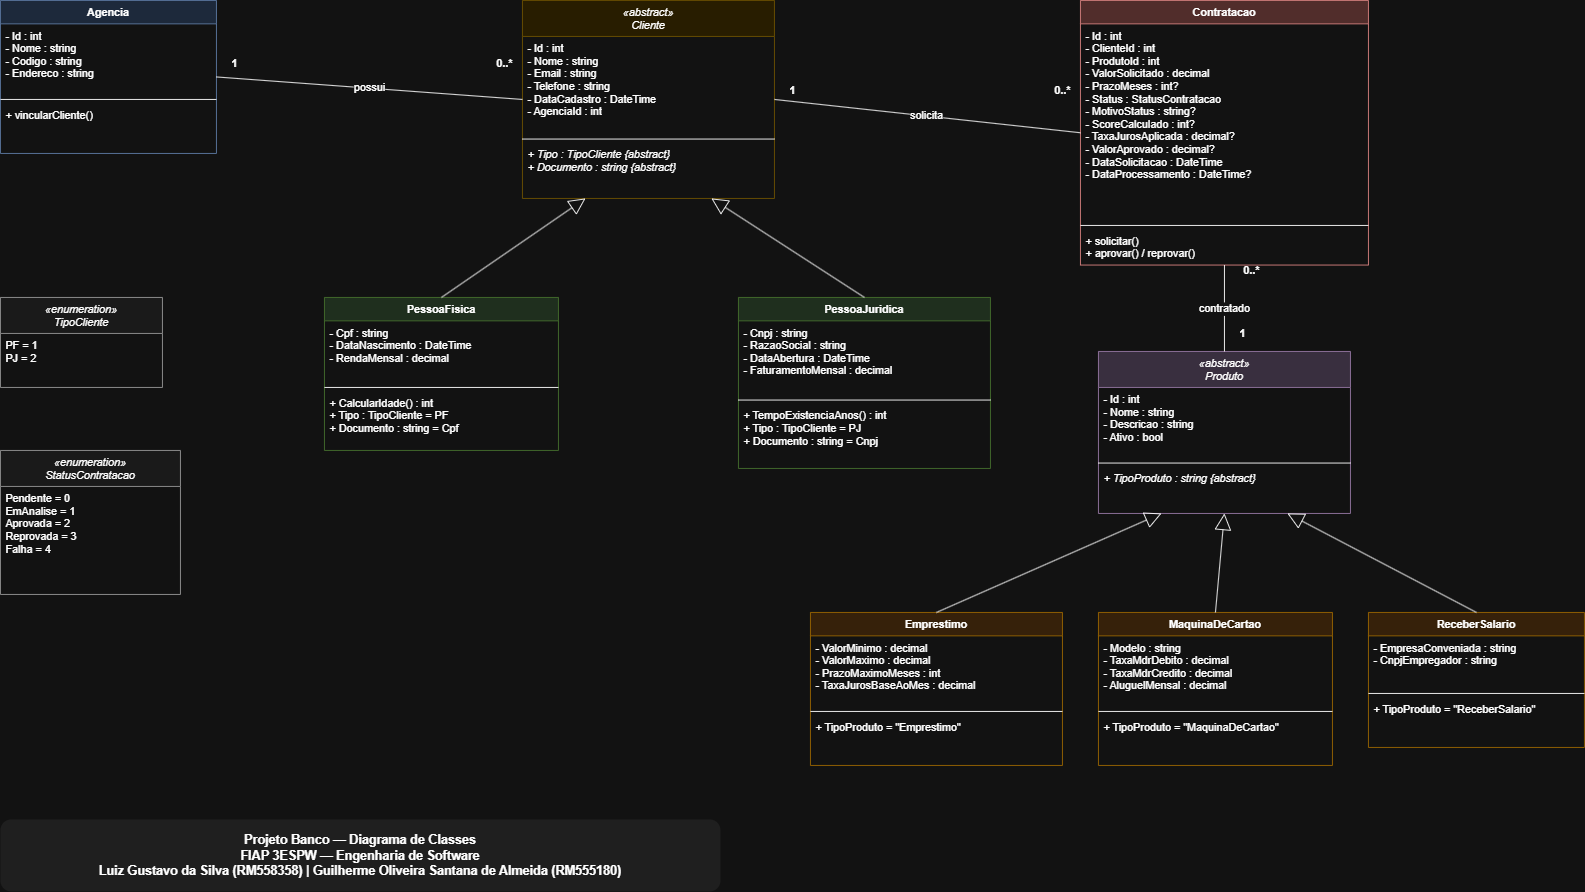

The diagram above was exported from draw.io. Its source (the exported page's mxGraphModel, read from the mxfile embedded in the PNG):
<mxGraphModel dx="3647" dy="1990" grid="1" gridSize="10" guides="1" tooltips="1" connect="1" arrows="1" fold="1" page="1" pageScale="1" pageWidth="1700" pageHeight="1100" math="0" shadow="0">
  <root>
    <mxCell id="0" />
    <mxCell id="1" parent="0" />
    <mxCell id="agencia" parent="1" style="swimlane;fontStyle=1;align=center;verticalAlign=top;childLayout=stackLayout;horizontal=1;startSize=26;horizontalStack=0;resizeParent=1;resizeParentMax=0;horizontalStackResizeParent=0;collapsible=1;marginBottom=0;swimlaneFillColor=#ffffff;fillColor=#dae8fc;strokeColor=#6c8ebf;" value="Agencia" vertex="1">
      <mxGeometry height="170" width="240" x="60" y="40" as="geometry" />
    </mxCell>
    <mxCell id="agencia-attrs" parent="agencia" style="text;strokeColor=none;fillColor=none;align=left;verticalAlign=top;spacingLeft=4;spacingRight=4;overflow=hidden;rotatable=0;points=[[0,0.5],[1,0.5]];portConstraint=eastwest;fontSize=12;" value="- Id : int&#10;- Nome : string&#10;- Codigo : string&#10;- Endereco : string" vertex="1">
      <mxGeometry height="80" width="240" y="26" as="geometry" />
    </mxCell>
    <mxCell id="agencia-sep" parent="agencia" style="line;strokeWidth=1;fillColor=none;align=left;verticalAlign=middle;spacingTop=-1;spacingLeft=3;spacingRight=3;rotatable=0;labelPosition=right;points=[];portConstraint=eastwest;" value="" vertex="1">
      <mxGeometry height="8" width="240" y="106" as="geometry" />
    </mxCell>
    <mxCell id="agencia-ops" parent="agencia" style="text;strokeColor=none;fillColor=none;align=left;verticalAlign=top;spacingLeft=4;spacingRight=4;overflow=hidden;rotatable=0;points=[[0,0.5],[1,0.5]];portConstraint=eastwest;fontSize=12;" value="+ vincularCliente()" vertex="1">
      <mxGeometry height="56" width="240" y="114" as="geometry" />
    </mxCell>
    <mxCell id="cliente" parent="1" style="swimlane;fontStyle=2;align=center;verticalAlign=top;childLayout=stackLayout;horizontal=1;startSize=40;horizontalStack=0;resizeParent=1;resizeParentMax=0;horizontalStackResizeParent=0;collapsible=1;marginBottom=0;swimlaneFillColor=#ffffff;fillColor=#fff2cc;strokeColor=#d6b656;" value="«abstract»&#10;Cliente" vertex="1">
      <mxGeometry height="220" width="280" x="640" y="40" as="geometry" />
    </mxCell>
    <mxCell id="cliente-attrs" parent="cliente" style="text;strokeColor=none;fillColor=none;align=left;verticalAlign=top;spacingLeft=4;spacingRight=4;overflow=hidden;rotatable=0;points=[[0,0.5],[1,0.5]];portConstraint=eastwest;fontSize=12;" value="- Id : int&#10;- Nome : string&#10;- Email : string&#10;- Telefone : string&#10;- DataCadastro : DateTime&#10;- AgenciaId : int" vertex="1">
      <mxGeometry height="110" width="280" y="40" as="geometry" />
    </mxCell>
    <mxCell id="cliente-sep" parent="cliente" style="line;strokeWidth=1;fillColor=none;align=left;verticalAlign=middle;spacingTop=-1;spacingLeft=3;spacingRight=3;rotatable=0;labelPosition=right;points=[];portConstraint=eastwest;" value="" vertex="1">
      <mxGeometry height="8" width="280" y="150" as="geometry" />
    </mxCell>
    <mxCell id="cliente-ops" parent="cliente" style="text;strokeColor=none;fillColor=none;align=left;verticalAlign=top;spacingLeft=4;spacingRight=4;overflow=hidden;rotatable=0;points=[[0,0.5],[1,0.5]];portConstraint=eastwest;fontSize=12;fontStyle=2" value="+ Tipo : TipoCliente {abstract}&#10;+ Documento : string {abstract}" vertex="1">
      <mxGeometry height="62" width="280" y="158" as="geometry" />
    </mxCell>
    <mxCell id="pf" parent="1" style="swimlane;fontStyle=1;align=center;verticalAlign=top;childLayout=stackLayout;horizontal=1;startSize=26;horizontalStack=0;resizeParent=1;resizeParentMax=0;horizontalStackResizeParent=0;collapsible=1;marginBottom=0;swimlaneFillColor=#ffffff;fillColor=#d5e8d4;strokeColor=#82b366;" value="PessoaFisica" vertex="1">
      <mxGeometry height="170" width="260" x="420" y="370" as="geometry" />
    </mxCell>
    <mxCell id="pf-attrs" parent="pf" style="text;strokeColor=none;fillColor=none;align=left;verticalAlign=top;spacingLeft=4;spacingRight=4;overflow=hidden;rotatable=0;points=[[0,0.5],[1,0.5]];portConstraint=eastwest;fontSize=12;" value="- Cpf : string&#10;- DataNascimento : DateTime&#10;- RendaMensal : decimal" vertex="1">
      <mxGeometry height="70" width="260" y="26" as="geometry" />
    </mxCell>
    <mxCell id="pf-sep" parent="pf" style="line;strokeWidth=1;fillColor=none;align=left;verticalAlign=middle;spacingTop=-1;spacingLeft=3;spacingRight=3;rotatable=0;labelPosition=right;points=[];portConstraint=eastwest;" value="" vertex="1">
      <mxGeometry height="8" width="260" y="96" as="geometry" />
    </mxCell>
    <mxCell id="pf-ops" parent="pf" style="text;strokeColor=none;fillColor=none;align=left;verticalAlign=top;spacingLeft=4;spacingRight=4;overflow=hidden;rotatable=0;points=[[0,0.5],[1,0.5]];portConstraint=eastwest;fontSize=12;" value="+ CalcularIdade() : int&#10;+ Tipo : TipoCliente = PF&#10;+ Documento : string = Cpf" vertex="1">
      <mxGeometry height="66" width="260" y="104" as="geometry" />
    </mxCell>
    <mxCell id="pj" parent="1" style="swimlane;fontStyle=1;align=center;verticalAlign=top;childLayout=stackLayout;horizontal=1;startSize=26;horizontalStack=0;resizeParent=1;resizeParentMax=0;horizontalStackResizeParent=0;collapsible=1;marginBottom=0;swimlaneFillColor=#ffffff;fillColor=#d5e8d4;strokeColor=#82b366;" value="PessoaJuridica" vertex="1">
      <mxGeometry height="190" width="280" x="880" y="370" as="geometry" />
    </mxCell>
    <mxCell id="pj-attrs" parent="pj" style="text;strokeColor=none;fillColor=none;align=left;verticalAlign=top;spacingLeft=4;spacingRight=4;overflow=hidden;rotatable=0;points=[[0,0.5],[1,0.5]];portConstraint=eastwest;fontSize=12;" value="- Cnpj : string&#10;- RazaoSocial : string&#10;- DataAbertura : DateTime&#10;- FaturamentoMensal : decimal" vertex="1">
      <mxGeometry height="84" width="280" y="26" as="geometry" />
    </mxCell>
    <mxCell id="pj-sep" parent="pj" style="line;strokeWidth=1;fillColor=none;align=left;verticalAlign=middle;spacingTop=-1;spacingLeft=3;spacingRight=3;rotatable=0;labelPosition=right;points=[];portConstraint=eastwest;" value="" vertex="1">
      <mxGeometry height="8" width="280" y="110" as="geometry" />
    </mxCell>
    <mxCell id="pj-ops" parent="pj" style="text;strokeColor=none;fillColor=none;align=left;verticalAlign=top;spacingLeft=4;spacingRight=4;overflow=hidden;rotatable=0;points=[[0,0.5],[1,0.5]];portConstraint=eastwest;fontSize=12;" value="+ TempoExistenciaAnos() : int&#10;+ Tipo : TipoCliente = PJ&#10;+ Documento : string = Cnpj" vertex="1">
      <mxGeometry height="72" width="280" y="118" as="geometry" />
    </mxCell>
    <mxCell id="contratacao" parent="1" style="swimlane;fontStyle=1;align=center;verticalAlign=top;childLayout=stackLayout;horizontal=1;startSize=26;horizontalStack=0;resizeParent=1;resizeParentMax=0;horizontalStackResizeParent=0;collapsible=1;marginBottom=0;swimlaneFillColor=#ffffff;fillColor=#f8cecc;strokeColor=#b85450;" value="Contratacao" vertex="1">
      <mxGeometry height="294" width="320" x="1260" y="40" as="geometry" />
    </mxCell>
    <mxCell id="contratacao-attrs" parent="contratacao" style="text;strokeColor=none;fillColor=none;align=left;verticalAlign=top;spacingLeft=4;spacingRight=4;overflow=hidden;rotatable=0;points=[[0,0.5],[1,0.5]];portConstraint=eastwest;fontSize=12;" value="- Id : int&#10;- ClienteId : int&#10;- ProdutoId : int&#10;- ValorSolicitado : decimal&#10;- PrazoMeses : int?&#10;- Status : StatusContratacao&#10;- MotivoStatus : string?&#10;- ScoreCalculado : int?&#10;- TaxaJurosAplicada : decimal?&#10;- ValorAprovado : decimal?&#10;- DataSolicitacao : DateTime&#10;- DataProcessamento : DateTime?" vertex="1">
      <mxGeometry height="220" width="320" y="26" as="geometry" />
    </mxCell>
    <mxCell id="contratacao-sep" parent="contratacao" style="line;strokeWidth=1;fillColor=none;align=left;verticalAlign=middle;spacingTop=-1;spacingLeft=3;spacingRight=3;rotatable=0;labelPosition=right;points=[];portConstraint=eastwest;" value="" vertex="1">
      <mxGeometry height="8" width="320" y="246" as="geometry" />
    </mxCell>
    <mxCell id="contratacao-ops" parent="contratacao" style="text;strokeColor=none;fillColor=none;align=left;verticalAlign=top;spacingLeft=4;spacingRight=4;overflow=hidden;rotatable=0;points=[[0,0.5],[1,0.5]];portConstraint=eastwest;fontSize=12;" value="+ solicitar()&#10;+ aprovar() / reprovar()" vertex="1">
      <mxGeometry height="40" width="320" y="254" as="geometry" />
    </mxCell>
    <mxCell id="produto" parent="1" style="swimlane;fontStyle=2;align=center;verticalAlign=top;childLayout=stackLayout;horizontal=1;startSize=40;horizontalStack=0;resizeParent=1;resizeParentMax=0;horizontalStackResizeParent=0;collapsible=1;marginBottom=0;swimlaneFillColor=#ffffff;fillColor=#e1d5e7;strokeColor=#9673a6;" value="«abstract»&#10;Produto" vertex="1">
      <mxGeometry height="180" width="280" x="1280" y="430" as="geometry" />
    </mxCell>
    <mxCell id="produto-attrs" parent="produto" style="text;strokeColor=none;fillColor=none;align=left;verticalAlign=top;spacingLeft=4;spacingRight=4;overflow=hidden;rotatable=0;points=[[0,0.5],[1,0.5]];portConstraint=eastwest;fontSize=12;" value="- Id : int&#10;- Nome : string&#10;- Descricao : string&#10;- Ativo : bool" vertex="1">
      <mxGeometry height="80" width="280" y="40" as="geometry" />
    </mxCell>
    <mxCell id="produto-sep" parent="produto" style="line;strokeWidth=1;fillColor=none;align=left;verticalAlign=middle;spacingTop=-1;spacingLeft=3;spacingRight=3;rotatable=0;labelPosition=right;points=[];portConstraint=eastwest;" value="" vertex="1">
      <mxGeometry height="8" width="280" y="120" as="geometry" />
    </mxCell>
    <mxCell id="produto-ops" parent="produto" style="text;strokeColor=none;fillColor=none;align=left;verticalAlign=top;spacingLeft=4;spacingRight=4;overflow=hidden;rotatable=0;points=[[0,0.5],[1,0.5]];portConstraint=eastwest;fontSize=12;fontStyle=2" value="+ TipoProduto : string {abstract}" vertex="1">
      <mxGeometry height="52" width="280" y="128" as="geometry" />
    </mxCell>
    <mxCell id="emprestimo" parent="1" style="swimlane;fontStyle=1;align=center;verticalAlign=top;childLayout=stackLayout;horizontal=1;startSize=26;horizontalStack=0;resizeParent=1;resizeParentMax=0;horizontalStackResizeParent=0;collapsible=1;marginBottom=0;swimlaneFillColor=#ffffff;fillColor=#ffe6cc;strokeColor=#d79b00;" value="Emprestimo" vertex="1">
      <mxGeometry height="170" width="280" x="960" y="720" as="geometry" />
    </mxCell>
    <mxCell id="emprestimo-attrs" parent="emprestimo" style="text;strokeColor=none;fillColor=none;align=left;verticalAlign=top;spacingLeft=4;spacingRight=4;overflow=hidden;rotatable=0;points=[[0,0.5],[1,0.5]];portConstraint=eastwest;fontSize=12;" value="- ValorMinimo : decimal&#10;- ValorMaximo : decimal&#10;- PrazoMaximoMeses : int&#10;- TaxaJurosBaseAoMes : decimal" vertex="1">
      <mxGeometry height="80" width="280" y="26" as="geometry" />
    </mxCell>
    <mxCell id="emprestimo-sep" parent="emprestimo" style="line;strokeWidth=1;fillColor=none;align=left;verticalAlign=middle;spacingTop=-1;spacingLeft=3;spacingRight=3;rotatable=0;labelPosition=right;points=[];portConstraint=eastwest;" value="" vertex="1">
      <mxGeometry height="8" width="280" y="106" as="geometry" />
    </mxCell>
    <mxCell id="emprestimo-ops" parent="emprestimo" style="text;strokeColor=none;fillColor=none;align=left;verticalAlign=top;spacingLeft=4;spacingRight=4;overflow=hidden;rotatable=0;points=[[0,0.5],[1,0.5]];portConstraint=eastwest;fontSize=12;" value="+ TipoProduto = &quot;Emprestimo&quot;" vertex="1">
      <mxGeometry height="56" width="280" y="114" as="geometry" />
    </mxCell>
    <mxCell id="maquina" parent="1" style="swimlane;fontStyle=1;align=center;verticalAlign=top;childLayout=stackLayout;horizontal=1;startSize=26;horizontalStack=0;resizeParent=1;resizeParentMax=0;horizontalStackResizeParent=0;collapsible=1;marginBottom=0;swimlaneFillColor=#ffffff;fillColor=#ffe6cc;strokeColor=#d79b00;" value="MaquinaDeCartao" vertex="1">
      <mxGeometry height="170" width="260" x="1280" y="720" as="geometry" />
    </mxCell>
    <mxCell id="maquina-attrs" parent="maquina" style="text;strokeColor=none;fillColor=none;align=left;verticalAlign=top;spacingLeft=4;spacingRight=4;overflow=hidden;rotatable=0;points=[[0,0.5],[1,0.5]];portConstraint=eastwest;fontSize=12;" value="- Modelo : string&#10;- TaxaMdrDebito : decimal&#10;- TaxaMdrCredito : decimal&#10;- AluguelMensal : decimal" vertex="1">
      <mxGeometry height="80" width="260" y="26" as="geometry" />
    </mxCell>
    <mxCell id="maquina-sep" parent="maquina" style="line;strokeWidth=1;fillColor=none;align=left;verticalAlign=middle;spacingTop=-1;spacingLeft=3;spacingRight=3;rotatable=0;labelPosition=right;points=[];portConstraint=eastwest;" value="" vertex="1">
      <mxGeometry height="8" width="260" y="106" as="geometry" />
    </mxCell>
    <mxCell id="maquina-ops" parent="maquina" style="text;strokeColor=none;fillColor=none;align=left;verticalAlign=top;spacingLeft=4;spacingRight=4;overflow=hidden;rotatable=0;points=[[0,0.5],[1,0.5]];portConstraint=eastwest;fontSize=12;" value="+ TipoProduto = &quot;MaquinaDeCartao&quot;" vertex="1">
      <mxGeometry height="56" width="260" y="114" as="geometry" />
    </mxCell>
    <mxCell id="receber" parent="1" style="swimlane;fontStyle=1;align=center;verticalAlign=top;childLayout=stackLayout;horizontal=1;startSize=26;horizontalStack=0;resizeParent=1;resizeParentMax=0;horizontalStackResizeParent=0;collapsible=1;marginBottom=0;swimlaneFillColor=#ffffff;fillColor=#ffe6cc;strokeColor=#d79b00;" value="ReceberSalario" vertex="1">
      <mxGeometry height="150" width="240" x="1580" y="720" as="geometry" />
    </mxCell>
    <mxCell id="receber-attrs" parent="receber" style="text;strokeColor=none;fillColor=none;align=left;verticalAlign=top;spacingLeft=4;spacingRight=4;overflow=hidden;rotatable=0;points=[[0,0.5],[1,0.5]];portConstraint=eastwest;fontSize=12;" value="- EmpresaConveniada : string&#10;- CnpjEmpregador : string" vertex="1">
      <mxGeometry height="60" width="240" y="26" as="geometry" />
    </mxCell>
    <mxCell id="receber-sep" parent="receber" style="line;strokeWidth=1;fillColor=none;align=left;verticalAlign=middle;spacingTop=-1;spacingLeft=3;spacingRight=3;rotatable=0;labelPosition=right;points=[];portConstraint=eastwest;" value="" vertex="1">
      <mxGeometry height="8" width="240" y="86" as="geometry" />
    </mxCell>
    <mxCell id="receber-ops" parent="receber" style="text;strokeColor=none;fillColor=none;align=left;verticalAlign=top;spacingLeft=4;spacingRight=4;overflow=hidden;rotatable=0;points=[[0,0.5],[1,0.5]];portConstraint=eastwest;fontSize=12;" value="+ TipoProduto = &quot;ReceberSalario&quot;" vertex="1">
      <mxGeometry height="56" width="240" y="94" as="geometry" />
    </mxCell>
    <mxCell id="enumtipo" parent="1" style="swimlane;fontStyle=2;align=center;verticalAlign=top;childLayout=stackLayout;horizontal=1;startSize=40;horizontalStack=0;resizeParent=1;resizeParentMax=0;horizontalStackResizeParent=0;collapsible=1;marginBottom=0;swimlaneFillColor=#ffffff;fillColor=#f5f5f5;strokeColor=#666666;" value="«enumeration»&#10;TipoCliente" vertex="1">
      <mxGeometry height="100" width="180" x="60" y="370" as="geometry" />
    </mxCell>
    <mxCell id="enumtipo-vals" parent="enumtipo" style="text;strokeColor=none;fillColor=none;align=left;verticalAlign=top;spacingLeft=4;spacingRight=4;overflow=hidden;rotatable=0;points=[[0,0.5],[1,0.5]];portConstraint=eastwest;fontSize=12;" value="PF = 1&#10;PJ = 2" vertex="1">
      <mxGeometry height="60" width="180" y="40" as="geometry" />
    </mxCell>
    <mxCell id="enumstatus" parent="1" style="swimlane;fontStyle=2;align=center;verticalAlign=top;childLayout=stackLayout;horizontal=1;startSize=40;horizontalStack=0;resizeParent=1;resizeParentMax=0;horizontalStackResizeParent=0;collapsible=1;marginBottom=0;swimlaneFillColor=#ffffff;fillColor=#f5f5f5;strokeColor=#666666;" value="«enumeration»&#10;StatusContratacao" vertex="1">
      <mxGeometry height="160" width="200" x="60" y="540" as="geometry" />
    </mxCell>
    <mxCell id="enumstatus-vals" parent="enumstatus" style="text;strokeColor=none;fillColor=none;align=left;verticalAlign=top;spacingLeft=4;spacingRight=4;overflow=hidden;rotatable=0;points=[[0,0.5],[1,0.5]];portConstraint=eastwest;fontSize=12;" value="Pendente = 0&#10;EmAnalise = 1&#10;Aprovada = 2&#10;Reprovada = 3&#10;Falha = 4" vertex="1">
      <mxGeometry height="120" width="200" y="40" as="geometry" />
    </mxCell>
    <mxCell id="rel-pf-cliente" edge="1" parent="1" source="pf" style="endArrow=block;endFill=0;endSize=16;html=1;rounded=0;exitX=0.5;exitY=0;exitDx=0;exitDy=0;entryX=0.25;entryY=1;entryDx=0;entryDy=0;" target="cliente">
      <mxGeometry relative="1" as="geometry" />
    </mxCell>
    <mxCell id="rel-pj-cliente" edge="1" parent="1" source="pj" style="endArrow=block;endFill=0;endSize=16;html=1;rounded=0;exitX=0.5;exitY=0;exitDx=0;exitDy=0;entryX=0.75;entryY=1;entryDx=0;entryDy=0;" target="cliente">
      <mxGeometry relative="1" as="geometry" />
    </mxCell>
    <mxCell id="rel-emp-prod" edge="1" parent="1" source="emprestimo" style="endArrow=block;endFill=0;endSize=16;html=1;rounded=0;exitX=0.5;exitY=0;exitDx=0;exitDy=0;entryX=0.25;entryY=1;entryDx=0;entryDy=0;" target="produto">
      <mxGeometry relative="1" as="geometry" />
    </mxCell>
    <mxCell id="rel-maq-prod" edge="1" parent="1" source="maquina" style="endArrow=block;endFill=0;endSize=16;html=1;rounded=0;exitX=0.5;exitY=0;exitDx=0;exitDy=0;entryX=0.5;entryY=1;entryDx=0;entryDy=0;" target="produto">
      <mxGeometry relative="1" as="geometry" />
    </mxCell>
    <mxCell id="rel-rec-prod" edge="1" parent="1" source="receber" style="endArrow=block;endFill=0;endSize=16;html=1;rounded=0;exitX=0.5;exitY=0;exitDx=0;exitDy=0;entryX=0.75;entryY=1;entryDx=0;entryDy=0;" target="produto">
      <mxGeometry relative="1" as="geometry" />
    </mxCell>
    <mxCell id="rel-ag-cli" edge="1" parent="1" source="agencia" style="endArrow=none;html=1;rounded=0;startArrow=none;exitX=1;exitY=0.5;exitDx=0;exitDy=0;entryX=0;entryY=0.5;entryDx=0;entryDy=0;fontSize=12;" target="cliente" value="possui">
      <mxGeometry relative="1" as="geometry" />
    </mxCell>
    <mxCell id="rel-ag-cli-card1" parent="1" style="text;html=1;align=center;verticalAlign=middle;fontSize=12;fontStyle=1;" value="1" vertex="1">
      <mxGeometry height="20" width="20" x="310" y="100" as="geometry" />
    </mxCell>
    <mxCell id="rel-ag-cli-card2" parent="1" style="text;html=1;align=center;verticalAlign=middle;fontSize=12;fontStyle=1;" value="0..*" vertex="1">
      <mxGeometry height="20" width="40" x="600" y="100" as="geometry" />
    </mxCell>
    <mxCell id="rel-cli-cont" edge="1" parent="1" source="cliente" style="endArrow=none;html=1;rounded=0;startArrow=none;exitX=1;exitY=0.5;exitDx=0;exitDy=0;entryX=0;entryY=0.5;entryDx=0;entryDy=0;fontSize=12;" target="contratacao" value="solicita">
      <mxGeometry relative="1" as="geometry" />
    </mxCell>
    <mxCell id="rel-cli-cont-card1" parent="1" style="text;html=1;align=center;verticalAlign=middle;fontSize=12;fontStyle=1;" value="1" vertex="1">
      <mxGeometry height="20" width="20" x="930" y="130" as="geometry" />
    </mxCell>
    <mxCell id="rel-cli-cont-card2" parent="1" style="text;html=1;align=center;verticalAlign=middle;fontSize=12;fontStyle=1;" value="0..*" vertex="1">
      <mxGeometry height="20" width="40" x="1220" y="130" as="geometry" />
    </mxCell>
    <mxCell id="rel-prod-cont" edge="1" parent="1" source="produto" style="endArrow=none;html=1;rounded=0;startArrow=none;exitX=0.5;exitY=0;exitDx=0;exitDy=0;entryX=0.5;entryY=1;entryDx=0;entryDy=0;fontSize=12;" target="contratacao" value="contratado">
      <mxGeometry relative="1" as="geometry" />
    </mxCell>
    <mxCell id="rel-prod-cont-card1" parent="1" style="text;html=1;align=center;verticalAlign=middle;fontSize=12;fontStyle=1;" value="1" vertex="1">
      <mxGeometry height="20" width="20" x="1430" y="400" as="geometry" />
    </mxCell>
    <mxCell id="rel-prod-cont-card2" parent="1" style="text;html=1;align=center;verticalAlign=middle;fontSize=12;fontStyle=1;" value="0..*" vertex="1">
      <mxGeometry height="20" width="40" x="1430" y="330" as="geometry" />
    </mxCell>
    <mxCell id="legenda" parent="1" style="text;html=1;strokeColor=none;fillColor=#f0f0f0;align=center;verticalAlign=middle;whiteSpace=wrap;rounded=1;fontSize=14;fontStyle=1;" value="Projeto Banco — Diagrama de Classes&lt;br&gt;FIAP 3ESPW — Engenharia de Software&lt;br&gt;Luiz Gustavo da Silva (RM558358) | Guilherme Oliveira Santana de Almeida (RM555180)" vertex="1">
      <mxGeometry height="80" width="800" x="60" y="950" as="geometry" />
    </mxCell>
  </root>
</mxGraphModel>